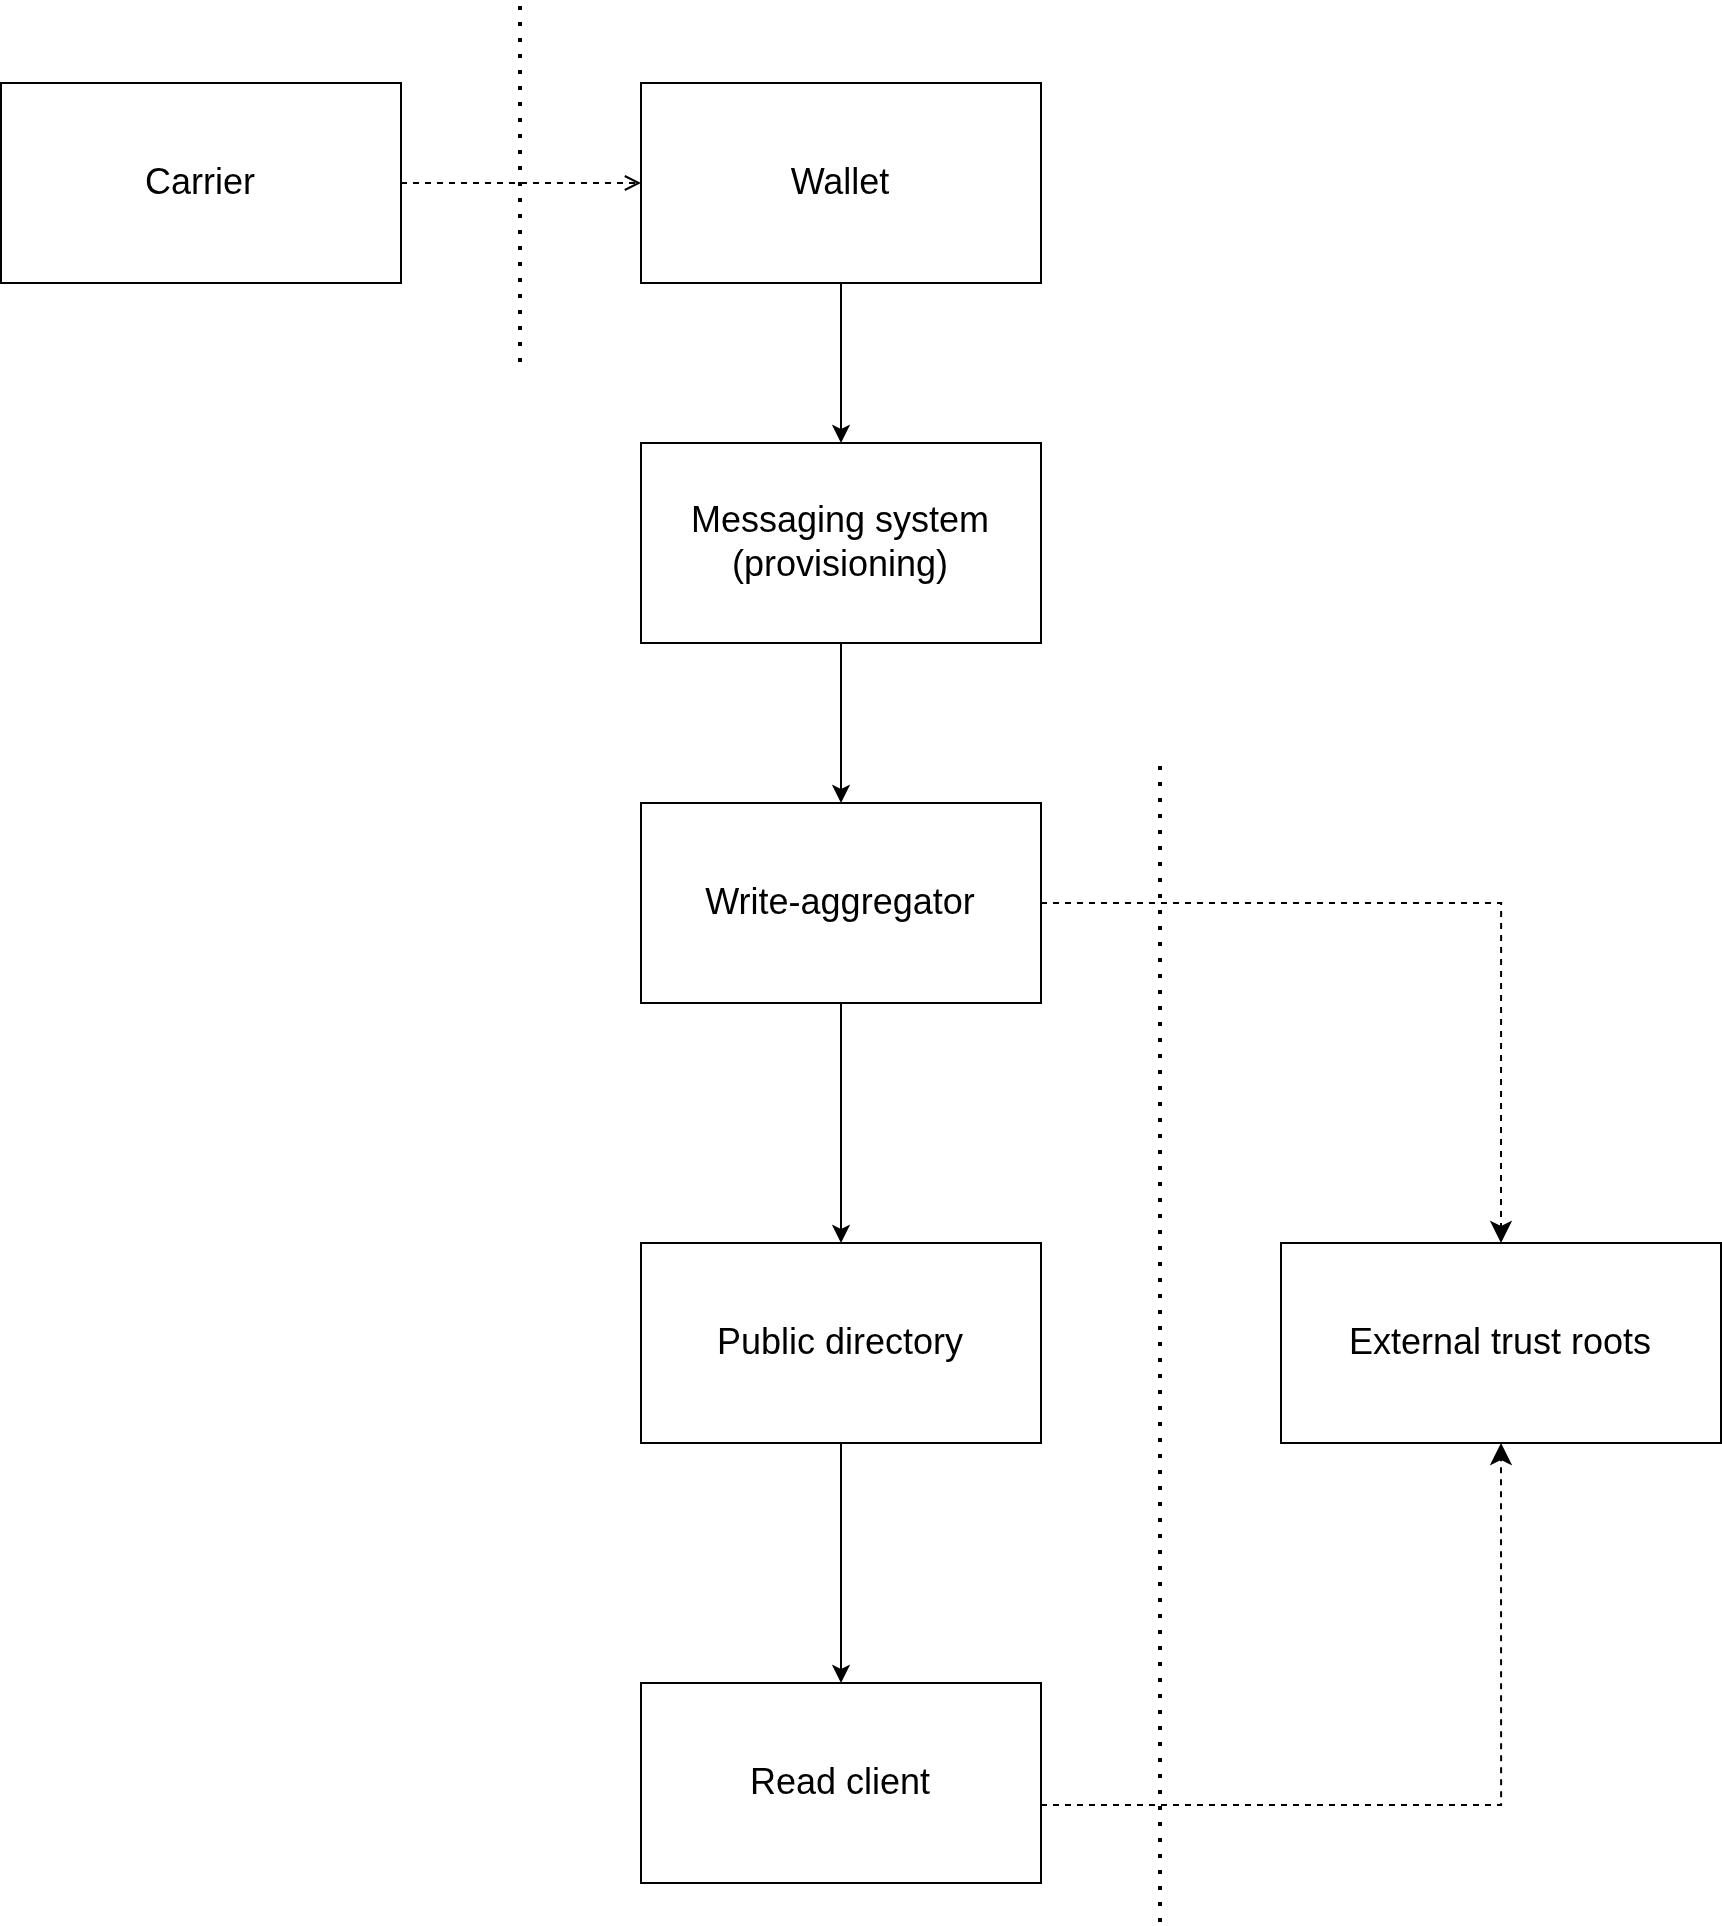

The diagram above was exported from draw.io. Its source (the exported page's mxGraphModel, read from the mxfile embedded in the PNG):
<mxGraphModel dx="1649" dy="1558" grid="1" gridSize="10" guides="1" tooltips="1" connect="1" arrows="1" fold="1" page="1" pageScale="1" pageWidth="1400" pageHeight="1600" math="0" shadow="0">
  <root>
    <mxCell id="0" />
    <mxCell id="1" parent="0" />
    <mxCell id="wallet" parent="1" style="rounded=0;whiteSpace=wrap;html=1;fillColor=none;verticalAlign=middle;fontSize=18;" value="Wallet" vertex="1">
      <mxGeometry height="100" width="200" x="400" y="100" as="geometry" />
    </mxCell>
    <mxCell id="msg" parent="1" style="rounded=0;whiteSpace=wrap;html=1;fillColor=none;verticalAlign=middle;fontSize=18;" value="Messaging system&lt;br&gt;(provisioning)" vertex="1">
      <mxGeometry height="100" width="200" x="400" y="280" as="geometry" />
    </mxCell>
    <mxCell id="wagg" parent="1" style="rounded=0;whiteSpace=wrap;html=1;fillColor=none;verticalAlign=middle;fontSize=18;" value="Write-aggregator" vertex="1">
      <mxGeometry height="100" width="200" x="400" y="460" as="geometry" />
    </mxCell>
    <mxCell id="directory" parent="1" style="rounded=0;whiteSpace=wrap;html=1;fillColor=none;verticalAlign=middle;fontSize=18;" value="Public directory" vertex="1">
      <mxGeometry height="100" width="200" x="400" y="680" as="geometry" />
    </mxCell>
    <mxCell id="reader" parent="1" style="rounded=0;whiteSpace=wrap;html=1;fillColor=none;verticalAlign=middle;fontSize=18;" value="Read client" vertex="1">
      <mxGeometry height="100" width="200" x="400" y="900" as="geometry" />
    </mxCell>
    <mxCell id="carrier" parent="1" style="rounded=0;whiteSpace=wrap;html=1;fillColor=none;verticalAlign=middle;fontSize=18;" value="Carrier" vertex="1">
      <mxGeometry height="100" width="200" x="80" y="100" as="geometry" />
    </mxCell>
    <mxCell id="roots" parent="1" style="rounded=0;whiteSpace=wrap;html=1;fillColor=none;verticalAlign=middle;fontSize=18;" value="External trust roots" vertex="1">
      <mxGeometry height="100" width="220" x="720" y="680" as="geometry" />
    </mxCell>
    <mxCell id="e1" edge="1" parent="1" source="carrier" style="endArrow=open;html=1;dashed=1;exitX=1;exitY=0.5;entryX=0;entryY=0.5;" target="wallet" value="">
      <mxGeometry relative="1" as="geometry" />
    </mxCell>
    <mxCell id="e2" edge="1" parent="1" source="wallet" style="endArrow=classic;html=1;exitX=0.5;exitY=1;entryX=0.5;entryY=0;" target="msg" value="">
      <mxGeometry relative="1" as="geometry" />
    </mxCell>
    <mxCell id="e3" edge="1" parent="1" source="msg" style="endArrow=classic;html=1;exitX=0.5;exitY=1;entryX=0.5;entryY=0;" target="wagg" value="">
      <mxGeometry relative="1" as="geometry" />
    </mxCell>
    <mxCell id="e4" edge="1" parent="1" source="wagg" style="endArrow=classic;html=1;exitX=0.5;exitY=1;entryX=0.5;entryY=0;" target="directory" value="">
      <mxGeometry relative="1" as="geometry" />
    </mxCell>
    <mxCell id="e5" edge="1" parent="1" source="directory" style="endArrow=classic;html=1;exitX=0.5;exitY=1;entryX=0.5;entryY=0;startArrow=none;startFill=0;endFill=1;" target="reader" value="">
      <mxGeometry relative="1" as="geometry" />
    </mxCell>
    <mxCell id="y-BQvLjnd5g1EqIpedUQ-1" edge="1" parent="1" source="reader" style="edgeStyle=segmentEdgeStyle;endArrow=classic;html=1;curved=0;rounded=0;endSize=8;startSize=8;exitX=1;exitY=0.61;exitDx=0;exitDy=0;exitPerimeter=0;entryX=0.5;entryY=1;entryDx=0;entryDy=0;dashed=1;" target="roots" value="">
      <mxGeometry height="50" relative="1" width="50" as="geometry">
        <mxPoint x="550" y="780" as="sourcePoint" />
        <mxPoint x="600" y="730" as="targetPoint" />
      </mxGeometry>
    </mxCell>
    <mxCell id="y-BQvLjnd5g1EqIpedUQ-2" edge="1" parent="1" source="wagg" style="edgeStyle=segmentEdgeStyle;endArrow=classic;html=1;curved=0;rounded=0;endSize=8;startSize=8;exitX=1;exitY=0.5;exitDx=0;exitDy=0;entryX=0.5;entryY=0;entryDx=0;entryDy=0;dashed=1;" target="roots" value="">
      <mxGeometry height="50" relative="1" width="50" as="geometry">
        <mxPoint x="830" y="1101" as="sourcePoint" />
        <mxPoint x="1070" y="920" as="targetPoint" />
      </mxGeometry>
    </mxCell>
    <mxCell id="y-BQvLjnd5g1EqIpedUQ-3" edge="1" parent="1" style="endArrow=none;dashed=1;html=1;dashPattern=1 3;strokeWidth=2;rounded=0;" value="">
      <mxGeometry height="50" relative="1" width="50" as="geometry">
        <mxPoint x="340" y="240" as="sourcePoint" />
        <mxPoint x="340" y="60" as="targetPoint" />
      </mxGeometry>
    </mxCell>
    <mxCell id="y-BQvLjnd5g1EqIpedUQ-5" edge="1" parent="1" style="endArrow=none;dashed=1;html=1;dashPattern=1 3;strokeWidth=2;rounded=0;" value="">
      <mxGeometry height="50" relative="1" width="50" as="geometry">
        <mxPoint x="660" y="1020" as="sourcePoint" />
        <mxPoint x="660" y="440" as="targetPoint" />
      </mxGeometry>
    </mxCell>
  </root>
</mxGraphModel>